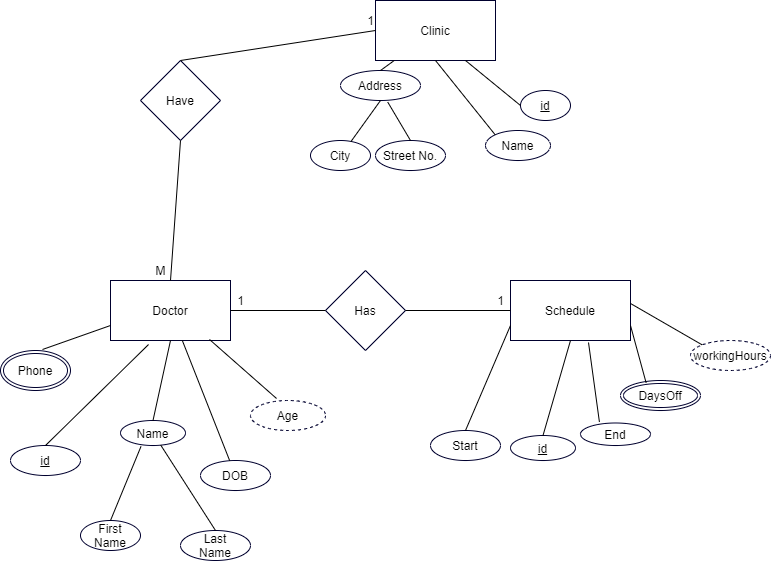

The diagram above was exported from draw.io. Its source (the exported page's mxGraphModel, read from the mxfile embedded in the PNG):
<mxGraphModel dx="1696" dy="450" grid="1" gridSize="10" guides="1" tooltips="1" connect="1" arrows="1" fold="1" page="1" pageScale="1" pageWidth="850" pageHeight="1100" math="0" shadow="0">
  <root>
    <mxCell id="0" />
    <mxCell id="1" parent="0" />
    <mxCell id="wAfL6CT4EfKHIoE04XiI-4" value="Doctor" style="rounded=0;whiteSpace=wrap;html=1;strokeColor=#00002E;" vertex="1" parent="1">
      <mxGeometry x="50" y="350" width="120" height="60" as="geometry" />
    </mxCell>
    <mxCell id="wAfL6CT4EfKHIoE04XiI-5" value="Clinic&lt;br&gt;" style="rounded=0;whiteSpace=wrap;html=1;strokeColor=#00002E;" vertex="1" parent="1">
      <mxGeometry x="315" y="70" width="120" height="60" as="geometry" />
    </mxCell>
    <mxCell id="wAfL6CT4EfKHIoE04XiI-6" value="Schedule" style="rounded=0;whiteSpace=wrap;html=1;strokeColor=#00002E;" vertex="1" parent="1">
      <mxGeometry x="450" y="350" width="120" height="60" as="geometry" />
    </mxCell>
    <mxCell id="wAfL6CT4EfKHIoE04XiI-7" value="Have" style="rhombus;whiteSpace=wrap;html=1;strokeColor=#00002E;" vertex="1" parent="1">
      <mxGeometry x="80" y="130" width="80" height="80" as="geometry" />
    </mxCell>
    <mxCell id="wAfL6CT4EfKHIoE04XiI-9" value="" style="endArrow=none;html=1;entryX=0;entryY=0.5;entryDx=0;entryDy=0;exitX=0.5;exitY=0;exitDx=0;exitDy=0;" edge="1" parent="1" source="wAfL6CT4EfKHIoE04XiI-7" target="wAfL6CT4EfKHIoE04XiI-5">
      <mxGeometry width="50" height="50" relative="1" as="geometry">
        <mxPoint x="210" y="70" as="sourcePoint" />
        <mxPoint x="440" y="200" as="targetPoint" />
        <Array as="points" />
      </mxGeometry>
    </mxCell>
    <mxCell id="wAfL6CT4EfKHIoE04XiI-10" value="" style="endArrow=none;html=1;exitX=0.5;exitY=1;exitDx=0;exitDy=0;entryX=0.5;entryY=0;entryDx=0;entryDy=0;" edge="1" parent="1" source="wAfL6CT4EfKHIoE04XiI-7" target="wAfL6CT4EfKHIoE04XiI-4">
      <mxGeometry width="50" height="50" relative="1" as="geometry">
        <mxPoint x="390" y="250" as="sourcePoint" />
        <mxPoint x="440" y="200" as="targetPoint" />
      </mxGeometry>
    </mxCell>
    <mxCell id="wAfL6CT4EfKHIoE04XiI-13" value="Has" style="rhombus;whiteSpace=wrap;html=1;strokeColor=#00002E;" vertex="1" parent="1">
      <mxGeometry x="265" y="340" width="80" height="80" as="geometry" />
    </mxCell>
    <mxCell id="wAfL6CT4EfKHIoE04XiI-14" value="" style="endArrow=none;html=1;exitX=1;exitY=0.5;exitDx=0;exitDy=0;entryX=0;entryY=0.5;entryDx=0;entryDy=0;" edge="1" parent="1" source="wAfL6CT4EfKHIoE04XiI-4" target="wAfL6CT4EfKHIoE04XiI-13">
      <mxGeometry width="50" height="50" relative="1" as="geometry">
        <mxPoint x="390" y="250" as="sourcePoint" />
        <mxPoint x="440" y="200" as="targetPoint" />
      </mxGeometry>
    </mxCell>
    <mxCell id="wAfL6CT4EfKHIoE04XiI-15" value="" style="endArrow=none;html=1;exitX=1;exitY=0.5;exitDx=0;exitDy=0;entryX=0;entryY=0.5;entryDx=0;entryDy=0;" edge="1" parent="1" source="wAfL6CT4EfKHIoE04XiI-13" target="wAfL6CT4EfKHIoE04XiI-6">
      <mxGeometry width="50" height="50" relative="1" as="geometry">
        <mxPoint x="390" y="250" as="sourcePoint" />
        <mxPoint x="440" y="200" as="targetPoint" />
      </mxGeometry>
    </mxCell>
    <mxCell id="wAfL6CT4EfKHIoE04XiI-19" value="Start" style="ellipse;whiteSpace=wrap;html=1;align=center;strokeColor=#00002E;" vertex="1" parent="1">
      <mxGeometry x="370" y="500" width="70" height="30" as="geometry" />
    </mxCell>
    <mxCell id="wAfL6CT4EfKHIoE04XiI-20" value="" style="endArrow=none;html=1;rounded=0;exitX=0.5;exitY=0;exitDx=0;exitDy=0;entryX=0;entryY=0.75;entryDx=0;entryDy=0;" edge="1" parent="1" source="wAfL6CT4EfKHIoE04XiI-19" target="wAfL6CT4EfKHIoE04XiI-6">
      <mxGeometry relative="1" as="geometry">
        <mxPoint x="330" y="300" as="sourcePoint" />
        <mxPoint x="490" y="300" as="targetPoint" />
      </mxGeometry>
    </mxCell>
    <mxCell id="wAfL6CT4EfKHIoE04XiI-21" value="id" style="ellipse;whiteSpace=wrap;html=1;align=center;fontStyle=4;strokeColor=#00002E;" vertex="1" parent="1">
      <mxGeometry x="450" y="505" width="65" height="25" as="geometry" />
    </mxCell>
    <mxCell id="wAfL6CT4EfKHIoE04XiI-22" value="" style="endArrow=none;html=1;rounded=0;exitX=0.5;exitY=0;exitDx=0;exitDy=0;entryX=0.5;entryY=1;entryDx=0;entryDy=0;" edge="1" parent="1" source="wAfL6CT4EfKHIoE04XiI-21" target="wAfL6CT4EfKHIoE04XiI-6">
      <mxGeometry relative="1" as="geometry">
        <mxPoint x="330" y="300" as="sourcePoint" />
        <mxPoint x="490" y="300" as="targetPoint" />
      </mxGeometry>
    </mxCell>
    <mxCell id="wAfL6CT4EfKHIoE04XiI-23" value="End" style="ellipse;whiteSpace=wrap;html=1;align=center;strokeColor=#00002E;" vertex="1" parent="1">
      <mxGeometry x="520" y="492.5" width="70" height="22.5" as="geometry" />
    </mxCell>
    <mxCell id="wAfL6CT4EfKHIoE04XiI-24" value="" style="endArrow=none;html=1;rounded=0;exitX=0.27;exitY=-0.05;exitDx=0;exitDy=0;exitPerimeter=0;entryX=0.65;entryY=1.033;entryDx=0;entryDy=0;entryPerimeter=0;" edge="1" parent="1" source="wAfL6CT4EfKHIoE04XiI-23" target="wAfL6CT4EfKHIoE04XiI-6">
      <mxGeometry relative="1" as="geometry">
        <mxPoint x="360" y="300" as="sourcePoint" />
        <mxPoint x="520" y="300" as="targetPoint" />
      </mxGeometry>
    </mxCell>
    <mxCell id="wAfL6CT4EfKHIoE04XiI-25" value="DaysOff" style="ellipse;shape=doubleEllipse;margin=3;whiteSpace=wrap;html=1;align=center;strokeColor=#00002E;" vertex="1" parent="1">
      <mxGeometry x="560" y="450" width="80" height="30" as="geometry" />
    </mxCell>
    <mxCell id="wAfL6CT4EfKHIoE04XiI-26" value="" style="endArrow=none;html=1;rounded=0;entryX=0.32;entryY=0.075;entryDx=0;entryDy=0;entryPerimeter=0;exitX=1;exitY=0.75;exitDx=0;exitDy=0;" edge="1" parent="1" source="wAfL6CT4EfKHIoE04XiI-6" target="wAfL6CT4EfKHIoE04XiI-25">
      <mxGeometry relative="1" as="geometry">
        <mxPoint x="360" y="300" as="sourcePoint" />
        <mxPoint x="520" y="300" as="targetPoint" />
      </mxGeometry>
    </mxCell>
    <mxCell id="wAfL6CT4EfKHIoE04XiI-28" value="Address" style="ellipse;whiteSpace=wrap;html=1;align=center;strokeColor=#00002E;" vertex="1" parent="1">
      <mxGeometry x="280" y="140" width="80" height="30" as="geometry" />
    </mxCell>
    <mxCell id="wAfL6CT4EfKHIoE04XiI-29" value="" style="endArrow=none;html=1;rounded=0;exitX=0.5;exitY=0;exitDx=0;exitDy=0;" edge="1" parent="1" source="wAfL6CT4EfKHIoE04XiI-28" target="wAfL6CT4EfKHIoE04XiI-5">
      <mxGeometry relative="1" as="geometry">
        <mxPoint x="360" y="180" as="sourcePoint" />
        <mxPoint x="520" y="180" as="targetPoint" />
      </mxGeometry>
    </mxCell>
    <mxCell id="wAfL6CT4EfKHIoE04XiI-30" value="City" style="ellipse;whiteSpace=wrap;html=1;align=center;strokeColor=#00002E;" vertex="1" parent="1">
      <mxGeometry x="250" y="210" width="60" height="30" as="geometry" />
    </mxCell>
    <mxCell id="wAfL6CT4EfKHIoE04XiI-31" value="" style="endArrow=none;html=1;rounded=0;exitX=0.675;exitY=0.033;exitDx=0;exitDy=0;exitPerimeter=0;entryX=0.5;entryY=1;entryDx=0;entryDy=0;" edge="1" parent="1" source="wAfL6CT4EfKHIoE04XiI-30" target="wAfL6CT4EfKHIoE04XiI-28">
      <mxGeometry relative="1" as="geometry">
        <mxPoint x="360" y="180" as="sourcePoint" />
        <mxPoint x="520" y="180" as="targetPoint" />
      </mxGeometry>
    </mxCell>
    <mxCell id="wAfL6CT4EfKHIoE04XiI-32" value="Street No." style="ellipse;whiteSpace=wrap;html=1;align=center;strokeColor=#00002E;" vertex="1" parent="1">
      <mxGeometry x="315" y="210" width="70" height="30" as="geometry" />
    </mxCell>
    <mxCell id="wAfL6CT4EfKHIoE04XiI-33" value="" style="endArrow=none;html=1;rounded=0;exitX=0.59;exitY=1.05;exitDx=0;exitDy=0;exitPerimeter=0;entryX=0.5;entryY=0;entryDx=0;entryDy=0;" edge="1" parent="1" source="wAfL6CT4EfKHIoE04XiI-28" target="wAfL6CT4EfKHIoE04XiI-32">
      <mxGeometry relative="1" as="geometry">
        <mxPoint x="360" y="180" as="sourcePoint" />
        <mxPoint x="520" y="180" as="targetPoint" />
      </mxGeometry>
    </mxCell>
    <mxCell id="wAfL6CT4EfKHIoE04XiI-34" value="Name" style="ellipse;whiteSpace=wrap;html=1;align=center;strokeColor=#00002E;" vertex="1" parent="1">
      <mxGeometry x="425" y="200" width="65" height="30" as="geometry" />
    </mxCell>
    <mxCell id="wAfL6CT4EfKHIoE04XiI-35" value="" style="endArrow=none;html=1;rounded=0;exitX=0.5;exitY=1;exitDx=0;exitDy=0;entryX=0;entryY=0;entryDx=0;entryDy=0;" edge="1" parent="1" source="wAfL6CT4EfKHIoE04XiI-5" target="wAfL6CT4EfKHIoE04XiI-34">
      <mxGeometry relative="1" as="geometry">
        <mxPoint x="360" y="140" as="sourcePoint" />
        <mxPoint x="520" y="140" as="targetPoint" />
      </mxGeometry>
    </mxCell>
    <mxCell id="wAfL6CT4EfKHIoE04XiI-37" value="id" style="ellipse;whiteSpace=wrap;html=1;align=center;fontStyle=4;strokeColor=#00002E;" vertex="1" parent="1">
      <mxGeometry x="460" y="160" width="50" height="30" as="geometry" />
    </mxCell>
    <mxCell id="wAfL6CT4EfKHIoE04XiI-38" value="" style="endArrow=none;html=1;rounded=0;exitX=0.75;exitY=1;exitDx=0;exitDy=0;entryX=0;entryY=0.5;entryDx=0;entryDy=0;" edge="1" parent="1" source="wAfL6CT4EfKHIoE04XiI-5" target="wAfL6CT4EfKHIoE04XiI-37">
      <mxGeometry relative="1" as="geometry">
        <mxPoint x="360" y="140" as="sourcePoint" />
        <mxPoint x="520" y="140" as="targetPoint" />
      </mxGeometry>
    </mxCell>
    <mxCell id="wAfL6CT4EfKHIoE04XiI-39" value="workingHours" style="ellipse;whiteSpace=wrap;html=1;align=center;dashed=1;strokeColor=#00002E;" vertex="1" parent="1">
      <mxGeometry x="630" y="410" width="80" height="30" as="geometry" />
    </mxCell>
    <mxCell id="wAfL6CT4EfKHIoE04XiI-40" value="" style="endArrow=none;html=1;rounded=0;exitX=1;exitY=0.383;exitDx=0;exitDy=0;exitPerimeter=0;entryX=0;entryY=0;entryDx=0;entryDy=0;" edge="1" parent="1" source="wAfL6CT4EfKHIoE04XiI-6" target="wAfL6CT4EfKHIoE04XiI-39">
      <mxGeometry relative="1" as="geometry">
        <mxPoint x="360" y="380" as="sourcePoint" />
        <mxPoint x="520" y="380" as="targetPoint" />
      </mxGeometry>
    </mxCell>
    <mxCell id="wAfL6CT4EfKHIoE04XiI-41" value="id" style="ellipse;whiteSpace=wrap;html=1;align=center;fontStyle=4;strokeColor=#00002E;" vertex="1" parent="1">
      <mxGeometry x="-50" y="515" width="70" height="30" as="geometry" />
    </mxCell>
    <mxCell id="wAfL6CT4EfKHIoE04XiI-42" value="" style="endArrow=none;html=1;rounded=0;exitX=0.5;exitY=0;exitDx=0;exitDy=0;entryX=0.317;entryY=1.067;entryDx=0;entryDy=0;entryPerimeter=0;" edge="1" parent="1" source="wAfL6CT4EfKHIoE04XiI-41" target="wAfL6CT4EfKHIoE04XiI-4">
      <mxGeometry relative="1" as="geometry">
        <mxPoint x="360" y="380" as="sourcePoint" />
        <mxPoint x="520" y="380" as="targetPoint" />
      </mxGeometry>
    </mxCell>
    <mxCell id="wAfL6CT4EfKHIoE04XiI-43" value="Name" style="ellipse;whiteSpace=wrap;html=1;align=center;strokeColor=#00002E;" vertex="1" parent="1">
      <mxGeometry x="60" y="490" width="65" height="25" as="geometry" />
    </mxCell>
    <mxCell id="wAfL6CT4EfKHIoE04XiI-44" value="" style="endArrow=none;html=1;rounded=0;exitX=0.5;exitY=1;exitDx=0;exitDy=0;entryX=0.5;entryY=0;entryDx=0;entryDy=0;" edge="1" parent="1" source="wAfL6CT4EfKHIoE04XiI-4" target="wAfL6CT4EfKHIoE04XiI-43">
      <mxGeometry relative="1" as="geometry">
        <mxPoint x="330" y="380" as="sourcePoint" />
        <mxPoint x="490" y="380" as="targetPoint" />
      </mxGeometry>
    </mxCell>
    <mxCell id="wAfL6CT4EfKHIoE04XiI-45" value="Last&lt;br&gt;Name" style="ellipse;whiteSpace=wrap;html=1;align=center;strokeColor=#00002E;" vertex="1" parent="1">
      <mxGeometry x="120" y="600" width="70" height="30" as="geometry" />
    </mxCell>
    <mxCell id="wAfL6CT4EfKHIoE04XiI-46" value="First&lt;br&gt;Name" style="ellipse;whiteSpace=wrap;html=1;align=center;strokeColor=#00002E;" vertex="1" parent="1">
      <mxGeometry x="20" y="590" width="60" height="30" as="geometry" />
    </mxCell>
    <mxCell id="wAfL6CT4EfKHIoE04XiI-47" value="" style="endArrow=none;html=1;rounded=0;exitX=0.5;exitY=0;exitDx=0;exitDy=0;" edge="1" parent="1" source="wAfL6CT4EfKHIoE04XiI-45" target="wAfL6CT4EfKHIoE04XiI-43">
      <mxGeometry relative="1" as="geometry">
        <mxPoint x="185" y="560" as="sourcePoint" />
        <mxPoint x="345" y="459" as="targetPoint" />
      </mxGeometry>
    </mxCell>
    <mxCell id="wAfL6CT4EfKHIoE04XiI-48" value="" style="endArrow=none;html=1;rounded=0;exitX=0.5;exitY=0;exitDx=0;exitDy=0;entryX=0.315;entryY=1.04;entryDx=0;entryDy=0;entryPerimeter=0;" edge="1" parent="1" source="wAfL6CT4EfKHIoE04XiI-46" target="wAfL6CT4EfKHIoE04XiI-43">
      <mxGeometry relative="1" as="geometry">
        <mxPoint x="290" y="380" as="sourcePoint" />
        <mxPoint x="450" y="380" as="targetPoint" />
      </mxGeometry>
    </mxCell>
    <mxCell id="wAfL6CT4EfKHIoE04XiI-49" value="Age" style="ellipse;whiteSpace=wrap;html=1;align=center;dashed=1;strokeColor=#00002E;" vertex="1" parent="1">
      <mxGeometry x="190" y="470" width="75" height="30" as="geometry" />
    </mxCell>
    <mxCell id="wAfL6CT4EfKHIoE04XiI-50" value="" style="endArrow=none;html=1;rounded=0;exitX=0.347;exitY=-0.067;exitDx=0;exitDy=0;exitPerimeter=0;entryX=0.825;entryY=0.983;entryDx=0;entryDy=0;entryPerimeter=0;" edge="1" parent="1" source="wAfL6CT4EfKHIoE04XiI-49" target="wAfL6CT4EfKHIoE04XiI-4">
      <mxGeometry relative="1" as="geometry">
        <mxPoint x="290" y="360" as="sourcePoint" />
        <mxPoint x="450" y="360" as="targetPoint" />
      </mxGeometry>
    </mxCell>
    <mxCell id="wAfL6CT4EfKHIoE04XiI-51" value="DOB" style="ellipse;whiteSpace=wrap;html=1;align=center;strokeColor=#00002E;" vertex="1" parent="1">
      <mxGeometry x="140" y="530" width="70" height="30" as="geometry" />
    </mxCell>
    <mxCell id="wAfL6CT4EfKHIoE04XiI-52" value="" style="endArrow=none;html=1;rounded=0;" edge="1" parent="1" source="wAfL6CT4EfKHIoE04XiI-51" target="wAfL6CT4EfKHIoE04XiI-4">
      <mxGeometry relative="1" as="geometry">
        <mxPoint x="290" y="360" as="sourcePoint" />
        <mxPoint x="450" y="360" as="targetPoint" />
      </mxGeometry>
    </mxCell>
    <mxCell id="wAfL6CT4EfKHIoE04XiI-53" value="Phone" style="ellipse;shape=doubleEllipse;margin=3;whiteSpace=wrap;html=1;align=center;strokeColor=#00002E;" vertex="1" parent="1">
      <mxGeometry x="-60" y="420" width="70" height="40" as="geometry" />
    </mxCell>
    <mxCell id="wAfL6CT4EfKHIoE04XiI-54" value="" style="endArrow=none;html=1;rounded=0;exitX=0;exitY=0.75;exitDx=0;exitDy=0;entryX=0.6;entryY=-0.025;entryDx=0;entryDy=0;entryPerimeter=0;" edge="1" parent="1" source="wAfL6CT4EfKHIoE04XiI-4" target="wAfL6CT4EfKHIoE04XiI-53">
      <mxGeometry relative="1" as="geometry">
        <mxPoint x="290" y="360" as="sourcePoint" />
        <mxPoint y="330" as="targetPoint" />
      </mxGeometry>
    </mxCell>
    <mxCell id="wAfL6CT4EfKHIoE04XiI-56" value="1" style="text;html=1;align=center;verticalAlign=middle;resizable=0;points=[];autosize=1;strokeColor=none;fillColor=none;" vertex="1" parent="1">
      <mxGeometry x="170" y="360" width="20" height="20" as="geometry" />
    </mxCell>
    <mxCell id="wAfL6CT4EfKHIoE04XiI-57" value="1" style="text;html=1;align=center;verticalAlign=middle;resizable=0;points=[];autosize=1;strokeColor=none;fillColor=none;" vertex="1" parent="1">
      <mxGeometry x="430" y="360" width="20" height="20" as="geometry" />
    </mxCell>
    <mxCell id="wAfL6CT4EfKHIoE04XiI-58" value="1" style="text;html=1;align=center;verticalAlign=middle;resizable=0;points=[];autosize=1;strokeColor=none;fillColor=none;" vertex="1" parent="1">
      <mxGeometry x="300" y="80" width="20" height="20" as="geometry" />
    </mxCell>
    <mxCell id="wAfL6CT4EfKHIoE04XiI-59" value="M" style="text;html=1;align=center;verticalAlign=middle;resizable=0;points=[];autosize=1;strokeColor=none;fillColor=none;" vertex="1" parent="1">
      <mxGeometry x="85" y="330" width="30" height="20" as="geometry" />
    </mxCell>
  </root>
</mxGraphModel>